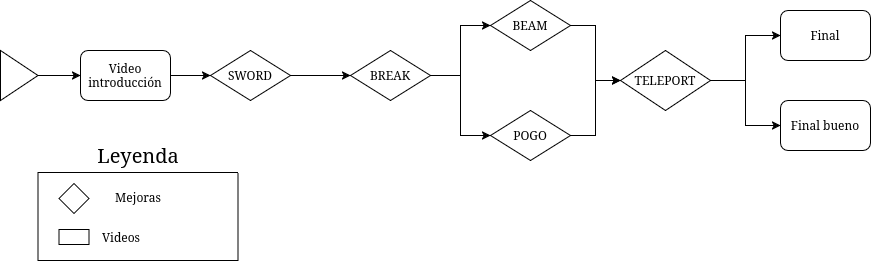

The diagram above was exported from draw.io. Its source (the exported page's mxGraphModel, read from the mxfile embedded in the PNG):
<mxGraphModel dx="1469" dy="974" grid="1" gridSize="10" guides="1" tooltips="1" connect="1" arrows="1" fold="1" page="1" pageScale="1" pageWidth="850" pageHeight="1100" math="0" shadow="0">
  <root>
    <mxCell id="0" />
    <mxCell id="1" parent="0" />
    <mxCell id="tm16dY5XDlC4g-wg93ZI-5" edge="1" parent="1" source="tm16dY5XDlC4g-wg93ZI-1" style="edgeStyle=orthogonalEdgeStyle;rounded=0;orthogonalLoop=1;jettySize=auto;html=1;exitX=1;exitY=0.5;exitDx=0;exitDy=0;entryX=0;entryY=0.5;entryDx=0;entryDy=0;" target="tm16dY5XDlC4g-wg93ZI-4">
      <mxGeometry relative="1" as="geometry" />
    </mxCell>
    <mxCell id="tm16dY5XDlC4g-wg93ZI-1" parent="1" style="rhombus;whiteSpace=wrap;html=1;" value="SWORD" vertex="1">
      <mxGeometry height="50" width="80" x="280" y="400" as="geometry" />
    </mxCell>
    <mxCell id="tm16dY5XDlC4g-wg93ZI-3" edge="1" parent="1" source="tm16dY5XDlC4g-wg93ZI-20" style="edgeStyle=orthogonalEdgeStyle;rounded=0;orthogonalLoop=1;jettySize=auto;html=1;exitX=1;exitY=0.5;exitDx=0;exitDy=0;entryX=0;entryY=0.5;entryDx=0;entryDy=0;" target="tm16dY5XDlC4g-wg93ZI-1">
      <mxGeometry relative="1" as="geometry" />
    </mxCell>
    <mxCell id="tm16dY5XDlC4g-wg93ZI-2" parent="1" style="triangle;whiteSpace=wrap;html=1;" value="" vertex="1">
      <mxGeometry height="50" width="37.5" x="70" y="400" as="geometry" />
    </mxCell>
    <mxCell id="tm16dY5XDlC4g-wg93ZI-9" edge="1" parent="1" source="tm16dY5XDlC4g-wg93ZI-4" style="edgeStyle=orthogonalEdgeStyle;rounded=0;orthogonalLoop=1;jettySize=auto;html=1;exitX=1;exitY=0.5;exitDx=0;exitDy=0;entryX=0;entryY=0.5;entryDx=0;entryDy=0;" target="tm16dY5XDlC4g-wg93ZI-6">
      <mxGeometry relative="1" as="geometry" />
    </mxCell>
    <mxCell id="tm16dY5XDlC4g-wg93ZI-10" edge="1" parent="1" source="tm16dY5XDlC4g-wg93ZI-4" style="edgeStyle=orthogonalEdgeStyle;rounded=0;orthogonalLoop=1;jettySize=auto;html=1;exitX=1;exitY=0.5;exitDx=0;exitDy=0;entryX=0;entryY=0.5;entryDx=0;entryDy=0;" target="tm16dY5XDlC4g-wg93ZI-7">
      <mxGeometry relative="1" as="geometry" />
    </mxCell>
    <mxCell id="tm16dY5XDlC4g-wg93ZI-4" parent="1" style="rhombus;whiteSpace=wrap;html=1;" value="BREAK" vertex="1">
      <mxGeometry height="50" width="80" x="420" y="400" as="geometry" />
    </mxCell>
    <mxCell id="tm16dY5XDlC4g-wg93ZI-13" edge="1" parent="1" source="tm16dY5XDlC4g-wg93ZI-6" style="edgeStyle=orthogonalEdgeStyle;rounded=0;orthogonalLoop=1;jettySize=auto;html=1;exitX=1;exitY=0.5;exitDx=0;exitDy=0;entryX=0;entryY=0.5;entryDx=0;entryDy=0;" target="tm16dY5XDlC4g-wg93ZI-8">
      <mxGeometry relative="1" as="geometry" />
    </mxCell>
    <mxCell id="tm16dY5XDlC4g-wg93ZI-6" parent="1" style="rhombus;whiteSpace=wrap;html=1;" value="BEAM" vertex="1">
      <mxGeometry height="50" width="80" x="560" y="350" as="geometry" />
    </mxCell>
    <mxCell id="tm16dY5XDlC4g-wg93ZI-12" edge="1" parent="1" source="tm16dY5XDlC4g-wg93ZI-7" style="edgeStyle=orthogonalEdgeStyle;rounded=0;orthogonalLoop=1;jettySize=auto;html=1;exitX=1;exitY=0.5;exitDx=0;exitDy=0;entryX=0;entryY=0.5;entryDx=0;entryDy=0;" target="tm16dY5XDlC4g-wg93ZI-8">
      <mxGeometry relative="1" as="geometry" />
    </mxCell>
    <mxCell id="tm16dY5XDlC4g-wg93ZI-7" parent="1" style="rhombus;whiteSpace=wrap;html=1;" value="POGO" vertex="1">
      <mxGeometry height="50" width="80" x="560" y="460" as="geometry" />
    </mxCell>
    <mxCell id="tm16dY5XDlC4g-wg93ZI-18" edge="1" parent="1" source="tm16dY5XDlC4g-wg93ZI-8" style="edgeStyle=orthogonalEdgeStyle;rounded=0;orthogonalLoop=1;jettySize=auto;html=1;exitX=1;exitY=0.5;exitDx=0;exitDy=0;entryX=0;entryY=0.5;entryDx=0;entryDy=0;" target="tm16dY5XDlC4g-wg93ZI-16">
      <mxGeometry relative="1" as="geometry" />
    </mxCell>
    <mxCell id="tm16dY5XDlC4g-wg93ZI-19" edge="1" parent="1" source="tm16dY5XDlC4g-wg93ZI-8" style="edgeStyle=orthogonalEdgeStyle;rounded=0;orthogonalLoop=1;jettySize=auto;html=1;exitX=1;exitY=0.5;exitDx=0;exitDy=0;entryX=0;entryY=0.5;entryDx=0;entryDy=0;" target="tm16dY5XDlC4g-wg93ZI-17">
      <mxGeometry relative="1" as="geometry" />
    </mxCell>
    <mxCell id="tm16dY5XDlC4g-wg93ZI-8" parent="1" style="rhombus;whiteSpace=wrap;html=1;" value="TELEPORT" vertex="1">
      <mxGeometry height="60" width="90" x="690" y="400" as="geometry" />
    </mxCell>
    <mxCell id="tm16dY5XDlC4g-wg93ZI-16" parent="1" style="rounded=1;whiteSpace=wrap;html=1;" value="Final" vertex="1">
      <mxGeometry height="50" width="90" x="850" y="360" as="geometry" />
    </mxCell>
    <mxCell id="tm16dY5XDlC4g-wg93ZI-17" parent="1" style="rounded=1;whiteSpace=wrap;html=1;" value="Final bueno" vertex="1">
      <mxGeometry height="50" width="90" x="850" y="450" as="geometry" />
    </mxCell>
    <mxCell id="tm16dY5XDlC4g-wg93ZI-21" edge="1" parent="1" source="tm16dY5XDlC4g-wg93ZI-2" style="edgeStyle=orthogonalEdgeStyle;rounded=0;orthogonalLoop=1;jettySize=auto;html=1;exitX=1;exitY=0.5;exitDx=0;exitDy=0;entryX=0;entryY=0.5;entryDx=0;entryDy=0;" target="tm16dY5XDlC4g-wg93ZI-20" value="">
      <mxGeometry relative="1" as="geometry">
        <mxPoint x="108" y="425" as="sourcePoint" />
        <mxPoint x="280" y="425" as="targetPoint" />
      </mxGeometry>
    </mxCell>
    <mxCell id="tm16dY5XDlC4g-wg93ZI-20" parent="1" style="rounded=1;whiteSpace=wrap;html=1;" value="Video introducción" vertex="1">
      <mxGeometry height="50" width="90" x="150" y="400" as="geometry" />
    </mxCell>
    <mxCell id="tm16dY5XDlC4g-wg93ZI-24" parent="1" style="swimlane;startSize=0;" value="" vertex="1">
      <mxGeometry height="88" width="200" x="107.5" y="522" as="geometry" />
    </mxCell>
    <mxCell id="tm16dY5XDlC4g-wg93ZI-25" parent="tm16dY5XDlC4g-wg93ZI-24" style="rhombus;whiteSpace=wrap;html=1;" value="" vertex="1">
      <mxGeometry height="30" width="30" x="21" y="11" as="geometry" />
    </mxCell>
    <mxCell id="tm16dY5XDlC4g-wg93ZI-26" parent="tm16dY5XDlC4g-wg93ZI-24" style="text;html=1;whiteSpace=wrap;strokeColor=none;fillColor=none;align=center;verticalAlign=middle;rounded=0;" value="Mejoras" vertex="1">
      <mxGeometry height="30" width="60" x="70" y="10" as="geometry" />
    </mxCell>
    <mxCell id="tm16dY5XDlC4g-wg93ZI-27" parent="tm16dY5XDlC4g-wg93ZI-24" style="rounded=0;whiteSpace=wrap;html=1;" value="" vertex="1">
      <mxGeometry height="15" width="30" x="21" y="57" as="geometry" />
    </mxCell>
    <mxCell id="tm16dY5XDlC4g-wg93ZI-28" parent="tm16dY5XDlC4g-wg93ZI-24" style="text;html=1;whiteSpace=wrap;strokeColor=none;fillColor=none;align=center;verticalAlign=middle;rounded=0;" value="Videos" vertex="1">
      <mxGeometry height="30" width="60" x="53" y="49.5" as="geometry" />
    </mxCell>
    <mxCell id="tm16dY5XDlC4g-wg93ZI-31" parent="1" style="text;html=1;whiteSpace=wrap;strokeColor=none;fillColor=none;align=center;verticalAlign=middle;rounded=0;" value="&lt;font style=&quot;font-size: 20px;&quot;&gt;Leyenda&lt;/font&gt;" vertex="1">
      <mxGeometry height="30" width="60" x="177.5" y="490" as="geometry" />
    </mxCell>
  </root>
</mxGraphModel>